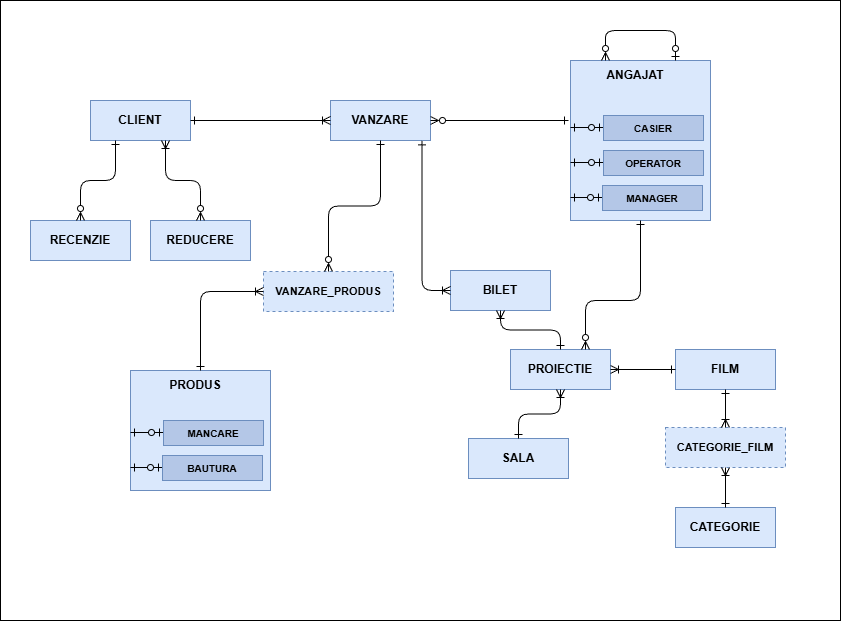

The diagram above was exported from draw.io. Its source (the exported page's mxGraphModel, read from the mxfile embedded in the PNG):
<mxGraphModel dx="2343" dy="1792" grid="1" gridSize="10" guides="1" tooltips="1" connect="1" arrows="1" fold="1" page="1" pageScale="1" pageWidth="1200" pageHeight="900" math="0" shadow="0">
  <root>
    <mxCell id="0" />
    <mxCell id="1" parent="0" />
    <mxCell id="bg" value="" style="rounded=0;whiteSpace=wrap;html=1;fillColor=#ffffff;strokeColor=#000000;" parent="1" vertex="1">
      <mxGeometry x="-10" y="-20" width="840" height="620" as="geometry" />
    </mxCell>
    <mxCell id="client" value="CLIENT" style="rounded=0;whiteSpace=wrap;html=1;fillColor=#dae8fc;strokeColor=#6c8ebf;fontStyle=1;" parent="1" vertex="1">
      <mxGeometry x="80" y="80" width="100" height="40" as="geometry" />
    </mxCell>
    <mxCell id="vanzare" value="VANZARE" style="rounded=0;whiteSpace=wrap;html=1;fillColor=#dae8fc;strokeColor=#6c8ebf;fontStyle=1;" parent="1" vertex="1">
      <mxGeometry x="320" y="80" width="100" height="40" as="geometry" />
    </mxCell>
    <mxCell id="angajat_container" value="" style="rounded=0;whiteSpace=wrap;html=1;fillColor=#dae8fc;strokeColor=#6c8ebf;" vertex="1" parent="1">
      <mxGeometry x="560" y="40" width="140" height="160" as="geometry" />
    </mxCell>
    <mxCell id="angajat_label" value="ANGAJAT" style="text;html=1;strokeColor=none;fillColor=none;align=center;verticalAlign=middle;whiteSpace=wrap;rounded=0;fontStyle=1" vertex="1" parent="1">
      <mxGeometry x="585" y="45" width="80" height="20" as="geometry" />
    </mxCell>
    <mxCell id="rel_angajat_recursiv" style="edgeStyle=orthogonalEdgeStyle;endArrow=ERzeroToMany;startArrow=ERzeroToOne;html=1;startFill=0;endFill=0;exitX=0.75;exitY=0;entryX=0.25;entryY=0;" edge="1" parent="1" source="angajat_container" target="angajat_container">
      <mxGeometry relative="1" as="geometry">
        <Array as="points">
          <mxPoint x="665" y="10" />
          <mxPoint x="595" y="10" />
        </Array>
      </mxGeometry>
    </mxCell>
    <mxCell id="isa_line_casier" style="endArrow=ERzeroToOne;startArrow=ERone;html=1;startFill=0;endFill=0;" edge="1" parent="1">
      <mxGeometry relative="1" as="geometry">
        <mxPoint x="560" y="107" as="sourcePoint" />
        <mxPoint x="593" y="107" as="targetPoint" />
      </mxGeometry>
    </mxCell>
    <mxCell id="casier" value="CASIER" style="rounded=0;whiteSpace=wrap;html=1;fillColor=#b4c7e7;strokeColor=#6c8ebf;fontStyle=1;fontSize=10;" parent="1" vertex="1">
      <mxGeometry x="593" y="95" width="100" height="25" as="geometry" />
    </mxCell>
    <mxCell id="isa_line_operator" style="endArrow=ERzeroToOne;startArrow=ERone;html=1;startFill=0;endFill=0;" edge="1" parent="1">
      <mxGeometry relative="1" as="geometry">
        <mxPoint x="560" y="142" as="sourcePoint" />
        <mxPoint x="593" y="142" as="targetPoint" />
      </mxGeometry>
    </mxCell>
    <mxCell id="operator" value="OPERATOR" style="rounded=0;whiteSpace=wrap;html=1;fillColor=#b4c7e7;strokeColor=#6c8ebf;fontStyle=1;fontSize=10;" parent="1" vertex="1">
      <mxGeometry x="593" y="130" width="100" height="25" as="geometry" />
    </mxCell>
    <mxCell id="isa_line_manager" style="endArrow=ERzeroToOne;startArrow=ERone;html=1;startFill=0;endFill=0;" edge="1" parent="1">
      <mxGeometry relative="1" as="geometry">
        <mxPoint x="560" y="177" as="sourcePoint" />
        <mxPoint x="592" y="177" as="targetPoint" />
      </mxGeometry>
    </mxCell>
    <mxCell id="manager" value="MANAGER" style="rounded=0;whiteSpace=wrap;html=1;fillColor=#b4c7e7;strokeColor=#6c8ebf;fontStyle=1;fontSize=10;" parent="1" vertex="1">
      <mxGeometry x="592" y="165" width="100" height="25" as="geometry" />
    </mxCell>
    <mxCell id="recenzie" value="RECENZIE" style="rounded=0;whiteSpace=wrap;html=1;fillColor=#dae8fc;strokeColor=#6c8ebf;fontStyle=1;" parent="1" vertex="1">
      <mxGeometry x="20" y="200" width="100" height="40" as="geometry" />
    </mxCell>
    <mxCell id="reducere" value="REDUCERE" style="rounded=0;whiteSpace=wrap;html=1;fillColor=#dae8fc;strokeColor=#6c8ebf;fontStyle=1;" parent="1" vertex="1">
      <mxGeometry x="140" y="200" width="100" height="40" as="geometry" />
    </mxCell>
    <mxCell id="vanzare_produs" value="VANZARE_PRODUS" style="rounded=0;whiteSpace=wrap;html=1;fillColor=#dae8fc;strokeColor=#6c8ebf;fontStyle=1;fontSize=11;dashed=1;" parent="1" vertex="1">
      <mxGeometry x="253" y="251" width="130" height="40" as="geometry" />
    </mxCell>
    <mxCell id="bilet" value="BILET" style="rounded=0;whiteSpace=wrap;html=1;fillColor=#dae8fc;strokeColor=#6c8ebf;fontStyle=1;" parent="1" vertex="1">
      <mxGeometry x="440" y="250" width="100" height="40" as="geometry" />
    </mxCell>
    <mxCell id="produs_container" value="" style="rounded=0;whiteSpace=wrap;html=1;fillColor=#dae8fc;strokeColor=#6c8ebf;" vertex="1" parent="1">
      <mxGeometry x="120" y="350" width="140" height="120" as="geometry" />
    </mxCell>
    <mxCell id="produs_label" value="PRODUS" style="text;html=1;strokeColor=none;fillColor=none;align=center;verticalAlign=middle;whiteSpace=wrap;rounded=0;fontStyle=1" vertex="1" parent="1">
      <mxGeometry x="145" y="355" width="80" height="20" as="geometry" />
    </mxCell>
    <mxCell id="isa_line_mancare" style="endArrow=ERzeroToOne;startArrow=ERone;html=1;startFill=0;endFill=0;" edge="1" parent="1">
      <mxGeometry relative="1" as="geometry">
        <mxPoint x="120" y="412" as="sourcePoint" />
        <mxPoint x="153" y="412" as="targetPoint" />
      </mxGeometry>
    </mxCell>
    <mxCell id="mancare" value="MANCARE" style="rounded=0;whiteSpace=wrap;html=1;fillColor=#b4c7e7;strokeColor=#6c8ebf;fontStyle=1;fontSize=10;" parent="1" vertex="1">
      <mxGeometry x="153" y="400" width="100" height="25" as="geometry" />
    </mxCell>
    <mxCell id="isa_line_bautura" style="endArrow=ERzeroToOne;startArrow=ERone;html=1;startFill=0;endFill=0;" edge="1" parent="1">
      <mxGeometry relative="1" as="geometry">
        <mxPoint x="120" y="447" as="sourcePoint" />
        <mxPoint x="152" y="447" as="targetPoint" />
      </mxGeometry>
    </mxCell>
    <mxCell id="bautura" value="BAUTURA" style="rounded=0;whiteSpace=wrap;html=1;fillColor=#b4c7e7;strokeColor=#6c8ebf;fontStyle=1;fontSize=10;" parent="1" vertex="1">
      <mxGeometry x="152" y="435" width="100" height="25" as="geometry" />
    </mxCell>
    <mxCell id="proiectie" value="PROIECTIE" style="rounded=0;whiteSpace=wrap;html=1;fillColor=#dae8fc;strokeColor=#6c8ebf;fontStyle=1;" parent="1" vertex="1">
      <mxGeometry x="500" y="329" width="100" height="40" as="geometry" />
    </mxCell>
    <mxCell id="film" value="FILM" style="rounded=0;whiteSpace=wrap;html=1;fillColor=#dae8fc;strokeColor=#6c8ebf;fontStyle=1;" parent="1" vertex="1">
      <mxGeometry x="665" y="329" width="100" height="40" as="geometry" />
    </mxCell>
    <mxCell id="sala" value="SALA" style="rounded=0;whiteSpace=wrap;html=1;fillColor=#dae8fc;strokeColor=#6c8ebf;fontStyle=1;" parent="1" vertex="1">
      <mxGeometry x="458" y="418" width="100" height="40" as="geometry" />
    </mxCell>
    <mxCell id="categorie_film" value="CATEGORIE_FILM" style="rounded=0;whiteSpace=wrap;html=1;fillColor=#dae8fc;strokeColor=#6c8ebf;fontStyle=1;fontSize=11;dashed=1;" parent="1" vertex="1">
      <mxGeometry x="655" y="407" width="120" height="40" as="geometry" />
    </mxCell>
    <mxCell id="categorie" value="CATEGORIE" style="rounded=0;whiteSpace=wrap;html=1;fillColor=#dae8fc;strokeColor=#6c8ebf;fontStyle=1;" parent="1" vertex="1">
      <mxGeometry x="665" y="487" width="100" height="40" as="geometry" />
    </mxCell>
    <mxCell id="rel_client_vanzare" style="endArrow=ERoneToMany;startArrow=ERone;html=1;exitX=1;exitY=0.5;entryX=0;entryY=0.5;startFill=0;endFill=0;" parent="1" source="client" target="vanzare" edge="1">
      <mxGeometry relative="1" as="geometry" />
    </mxCell>
    <mxCell id="rel_vanzare_angajat" style="endArrow=ERone;startArrow=ERzeroToMany;html=1;exitX=1;exitY=0.5;startFill=0;endFill=0;" parent="1" source="vanzare" edge="1">
      <mxGeometry relative="1" as="geometry">
        <mxPoint x="558" y="100" as="targetPoint" />
      </mxGeometry>
    </mxCell>
    <mxCell id="rel_client_recenzie" style="edgeStyle=orthogonalEdgeStyle;endArrow=ERzeroToMany;startArrow=ERone;html=1;exitX=0.25;exitY=1;entryX=0.5;entryY=0;startFill=0;endFill=0;" parent="1" source="client" target="recenzie" edge="1">
      <mxGeometry relative="1" as="geometry" />
    </mxCell>
    <mxCell id="rel_client_reducere" style="edgeStyle=orthogonalEdgeStyle;endArrow=ERzeroToMany;startArrow=ERoneToMany;html=1;exitX=0.75;exitY=1;entryX=0.5;entryY=0;startFill=0;endFill=0;" parent="1" source="client" target="reducere" edge="1">
      <mxGeometry relative="1" as="geometry" />
    </mxCell>
    <mxCell id="rel_vanzare_vp" style="edgeStyle=orthogonalEdgeStyle;endArrow=ERzeroToMany;startArrow=ERone;html=1;exitX=0.5;exitY=1;entryX=0.5;entryY=0;startFill=0;endFill=0;" parent="1" source="vanzare" target="vanzare_produs" edge="1">
      <mxGeometry relative="1" as="geometry" />
    </mxCell>
    <mxCell id="rel_vp_produs" style="edgeStyle=orthogonalEdgeStyle;endArrow=ERone;startArrow=ERoneToMany;html=1;exitX=0;exitY=0.5;entryX=0.5;entryY=0;startFill=0;endFill=0;" parent="1" source="vanzare_produs" target="produs_container" edge="1">
      <mxGeometry relative="1" as="geometry">
        <Array as="points">
          <mxPoint x="190" y="271" />
        </Array>
      </mxGeometry>
    </mxCell>
    <mxCell id="rel_vanzare_bilet" style="edgeStyle=orthogonalEdgeStyle;endArrow=ERoneToMany;startArrow=ERone;html=1;exitX=0.915;exitY=1.01;entryX=0;entryY=0.5;startFill=0;endFill=0;exitDx=0;exitDy=0;exitPerimeter=0;" parent="1" source="vanzare" target="bilet" edge="1">
      <mxGeometry relative="1" as="geometry" />
    </mxCell>
    <mxCell id="rel_bilet_proiectie" style="edgeStyle=orthogonalEdgeStyle;endArrow=ERone;startArrow=ERoneToMany;html=1;exitX=0.5;exitY=1;entryX=0.5;entryY=0;startFill=0;endFill=0;" parent="1" source="bilet" target="proiectie" edge="1">
      <mxGeometry relative="1" as="geometry" />
    </mxCell>
    <mxCell id="rel_proiectie_film" style="edgeStyle=orthogonalEdgeStyle;endArrow=ERone;startArrow=ERoneToMany;html=1;exitX=1;exitY=0.5;entryX=0;entryY=0.5;startFill=0;endFill=0;" parent="1" source="proiectie" target="film" edge="1">
      <mxGeometry relative="1" as="geometry" />
    </mxCell>
    <mxCell id="rel_proiectie_sala" style="edgeStyle=orthogonalEdgeStyle;endArrow=ERone;startArrow=ERoneToMany;html=1;exitX=0.5;exitY=1;entryX=0.5;entryY=0;startFill=0;endFill=0;" parent="1" source="proiectie" target="sala" edge="1">
      <mxGeometry relative="1" as="geometry" />
    </mxCell>
    <mxCell id="rel_angajat_proiectie" style="edgeStyle=orthogonalEdgeStyle;endArrow=ERzeroToMany;startArrow=ERone;html=1;exitX=0.5;exitY=1;entryX=0.75;entryY=0;startFill=0;endFill=0;" parent="1" source="angajat_container" target="proiectie" edge="1">
      <mxGeometry relative="1" as="geometry">
        <Array as="points">
          <mxPoint x="630" y="280" />
          <mxPoint x="575" y="280" />
        </Array>
      </mxGeometry>
    </mxCell>
    <mxCell id="rel_film_cf" style="edgeStyle=orthogonalEdgeStyle;endArrow=ERoneToMany;startArrow=ERone;html=1;exitX=0.5;exitY=1;entryX=0.5;entryY=0;startFill=0;endFill=0;" parent="1" source="film" target="categorie_film" edge="1">
      <mxGeometry relative="1" as="geometry" />
    </mxCell>
    <mxCell id="rel_cf_categorie" style="edgeStyle=orthogonalEdgeStyle;endArrow=ERone;startArrow=ERoneToMany;html=1;exitX=0.5;exitY=1;entryX=0.5;entryY=0;startFill=0;endFill=0;" parent="1" source="categorie_film" target="categorie" edge="1">
      <mxGeometry relative="1" as="geometry" />
    </mxCell>
  </root>
</mxGraphModel>